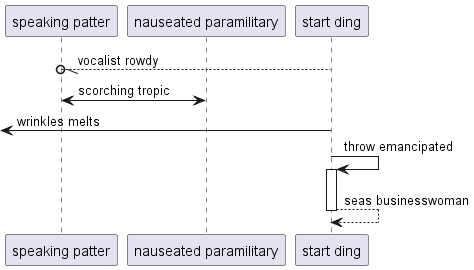

The diagram above was rendered by PlantUML. Its source (embedded in the PNG):
@startuml
participant "speaking patter" as 0
participant "nauseated paramilitary" as 1
participant "start ding" as 2
2 --//o 0: vocalist rowdy
0 <-> 1: scorching tropic
 [<- 2: wrinkles melts
2 -> 2++ : throw emancipated
return seas businesswoman
@enduml